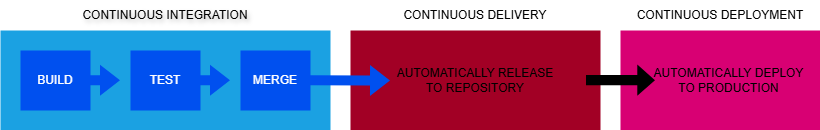

The diagram above was exported from draw.io. Its source (the exported page's mxGraphModel, read from the mxfile embedded in the PNG):
<mxGraphModel dx="1151" dy="661" grid="1" gridSize="10" guides="1" tooltips="1" connect="1" arrows="1" fold="1" page="1" pageScale="1" pageWidth="827" pageHeight="1169" math="0" shadow="0">
  <root>
    <mxCell id="0" />
    <mxCell id="1" parent="0" />
    <mxCell id="U8rsy3_vaxpLW-XU-Gr4-14" value="" style="rounded=0;whiteSpace=wrap;html=1;strokeColor=none;fillColor=#d80073;fontColor=#ffffff;" vertex="1" parent="1">
      <mxGeometry x="620" y="250" width="200" height="100" as="geometry" />
    </mxCell>
    <mxCell id="U8rsy3_vaxpLW-XU-Gr4-10" value="" style="rounded=0;whiteSpace=wrap;html=1;fillColor=light-dark(#a20025, #58091c);fontColor=light-dark(#ffffff, #811832);strokeColor=none;labelBackgroundColor=light-dark(default, #58091c);" vertex="1" parent="1">
      <mxGeometry x="350" y="250" width="250" height="100" as="geometry" />
    </mxCell>
    <mxCell id="U8rsy3_vaxpLW-XU-Gr4-1" value="" style="rounded=0;whiteSpace=wrap;html=1;fillColor=#1ba1e2;fontColor=#ffffff;strokeColor=none;" vertex="1" parent="1">
      <mxGeometry y="250" width="330" height="100" as="geometry" />
    </mxCell>
    <mxCell id="U8rsy3_vaxpLW-XU-Gr4-2" value="BUILD" style="rounded=0;whiteSpace=wrap;html=1;strokeColor=none;fillColor=#0050ef;fontColor=#ffffff;" vertex="1" parent="1">
      <mxGeometry x="20" y="270" width="70" height="60" as="geometry" />
    </mxCell>
    <mxCell id="U8rsy3_vaxpLW-XU-Gr4-3" value="" style="shape=flexArrow;endArrow=classic;html=1;rounded=0;fillColor=#0050ef;strokeColor=none;exitX=1;exitY=0.5;exitDx=0;exitDy=0;width=10;endSize=6.33;" edge="1" parent="1">
      <mxGeometry width="50" height="50" relative="1" as="geometry">
        <mxPoint x="80" y="299.86" as="sourcePoint" />
        <mxPoint x="120" y="299.86" as="targetPoint" />
        <Array as="points">
          <mxPoint x="90" y="299.86" />
        </Array>
      </mxGeometry>
    </mxCell>
    <mxCell id="U8rsy3_vaxpLW-XU-Gr4-5" value="TEST" style="rounded=0;whiteSpace=wrap;html=1;strokeColor=none;fillColor=light-dark(#0050ef, #9ebeff);fontColor=#ffffff;" vertex="1" parent="1">
      <mxGeometry x="130" y="270" width="70" height="60" as="geometry" />
    </mxCell>
    <mxCell id="U8rsy3_vaxpLW-XU-Gr4-6" value="" style="shape=flexArrow;endArrow=classic;html=1;rounded=0;fillColor=light-dark(#0050ef, #9ebeff);strokeColor=none;exitX=1;exitY=0.5;exitDx=0;exitDy=0;width=10;endSize=6.33;" edge="1" parent="1">
      <mxGeometry width="50" height="50" relative="1" as="geometry">
        <mxPoint x="190" y="299.86" as="sourcePoint" />
        <mxPoint x="230" y="299.86" as="targetPoint" />
        <Array as="points">
          <mxPoint x="200" y="299.86" />
        </Array>
      </mxGeometry>
    </mxCell>
    <mxCell id="U8rsy3_vaxpLW-XU-Gr4-7" value="MERGE" style="rounded=0;whiteSpace=wrap;html=1;strokeColor=none;fillColor=light-dark(#0050ef, #6be1ff);fontColor=#ffffff;" vertex="1" parent="1">
      <mxGeometry x="240" y="270" width="70" height="60" as="geometry" />
    </mxCell>
    <mxCell id="U8rsy3_vaxpLW-XU-Gr4-8" value="" style="shape=flexArrow;endArrow=classic;html=1;rounded=0;fillColor=light-dark(#0050ef, #6be1ff);strokeColor=none;exitX=1;exitY=0.5;exitDx=0;exitDy=0;width=10;endSize=6.33;" edge="1" parent="1">
      <mxGeometry width="50" height="50" relative="1" as="geometry">
        <mxPoint x="300" y="299.86" as="sourcePoint" />
        <mxPoint x="390" y="300" as="targetPoint" />
        <Array as="points">
          <mxPoint x="310" y="299.86" />
        </Array>
      </mxGeometry>
    </mxCell>
    <mxCell id="U8rsy3_vaxpLW-XU-Gr4-9" value="CONTINUOUS INTEGRATION" style="text;html=1;whiteSpace=wrap;align=center;verticalAlign=middle;rounded=0;fontColor=light-dark(#000000, #1c93ce);textShadow=1;" vertex="1" parent="1">
      <mxGeometry x="60" y="220" width="210" height="30" as="geometry" />
    </mxCell>
    <mxCell id="U8rsy3_vaxpLW-XU-Gr4-11" value="AUTOMATICALLY RELEASE TO REPOSITORY" style="text;html=1;whiteSpace=wrap;strokeColor=none;fillColor=none;align=center;verticalAlign=middle;rounded=0;fontColor=light-dark(#000000,#B60000);" vertex="1" parent="1">
      <mxGeometry x="395" y="285" width="160" height="30" as="geometry" />
    </mxCell>
    <mxCell id="U8rsy3_vaxpLW-XU-Gr4-12" value="CONTINUOUS DELIVERY" style="text;html=1;whiteSpace=wrap;strokeColor=none;fillColor=none;align=center;verticalAlign=middle;rounded=0;fontColor=light-dark(#000000,#B60000);" vertex="1" parent="1">
      <mxGeometry x="395" y="220" width="160" height="30" as="geometry" />
    </mxCell>
    <mxCell id="U8rsy3_vaxpLW-XU-Gr4-13" value="" style="shape=flexArrow;endArrow=classic;html=1;rounded=0;labelBackgroundColor=light-dark(default, #58091c);strokeColor=none;fillColor=light-dark(#000000, #59081c);gradientColor=none;width=10.285714285714286;endSize=5.571428571428571;" edge="1" parent="1">
      <mxGeometry width="50" height="50" relative="1" as="geometry">
        <mxPoint x="585" y="299.71" as="sourcePoint" />
        <mxPoint x="655" y="299.71" as="targetPoint" />
      </mxGeometry>
    </mxCell>
    <mxCell id="U8rsy3_vaxpLW-XU-Gr4-15" value="AUTOMATICALLY DEPLOY TO PRODUCTION" style="text;html=1;whiteSpace=wrap;strokeColor=none;fillColor=none;align=center;verticalAlign=middle;rounded=0;fontColor=light-dark(#000000,#930093);" vertex="1" parent="1">
      <mxGeometry x="652" y="285" width="153" height="30" as="geometry" />
    </mxCell>
    <mxCell id="U8rsy3_vaxpLW-XU-Gr4-16" value="CONTINUOUS DEPLOYMENT" style="text;html=1;whiteSpace=wrap;strokeColor=none;fillColor=none;align=center;verticalAlign=middle;rounded=0;fontColor=light-dark(#000000,#930093);" vertex="1" parent="1">
      <mxGeometry x="635" y="220" width="170" height="30" as="geometry" />
    </mxCell>
  </root>
</mxGraphModel>